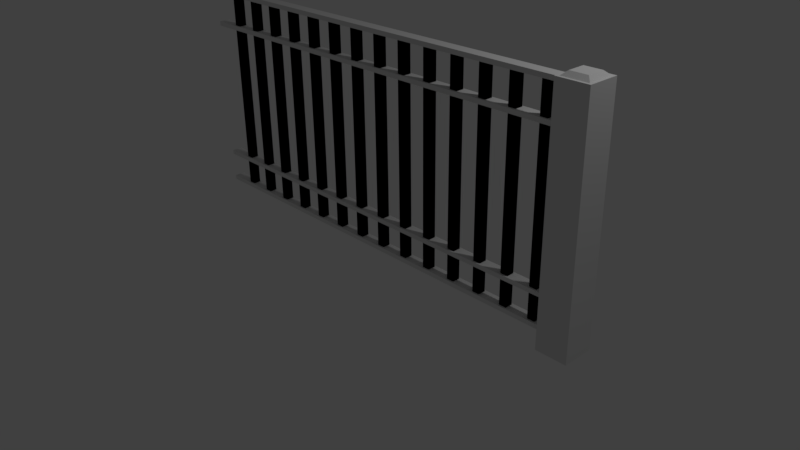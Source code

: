 # Source: fence.blend  (saved by Blender 2.77.0; exported with 4.5.12 LTS)
import bpy
from mathutils import Matrix  # noqa: F401  (used for matrix-valued properties, if any)

bpy.ops.wm.read_factory_settings(use_empty=True)
scene = bpy.context.scene
scene.name = 'Scene'

# ---- collections
col_collection_1 = bpy.data.collections.new('Collection 1'); scene.collection.children.link(col_collection_1)

# ---- materials (node trees are filled in below, after node groups)
mat_material = bpy.data.materials.new('Material')
mat_material.alpha_threshold = 0.0
mat_material.use_transparent_shadow = False
mat_material.roughness = 0.5
mat_material.line_color = (0.0, 0.0, 0.0, 1.0)

# ---- material node trees

# ---- world
world_world = bpy.data.worlds.new('World'); scene.world = world_world
world_world.color = (0.05088, 0.05088, 0.05088)
world_world.use_sun_shadow = False
world_world.sun_shadow_jitter_overblur = 0.0
world_world.cycles.sampling_method = 'MANUAL'

# ---- cameras
cam_camera = bpy.data.cameras.new('Camera')
cam_camera.clip_end = 100.0
cam_camera.lens = 35.0
cam_camera.sensor_width = 32.0
cam_camera.sensor_height = 18.0
cam_camera.ortho_scale = 7.314
cam_camera.dof.focus_distance = 0.0
cam_camera.dof.aperture_fstop = 128.0

# ---- lights
light_lamp = bpy.data.lights.new('Lamp', 'POINT')
light_lamp.transmission_factor = 0.0
light_lamp.cutoff_distance = 30.0
light_lamp.energy = 100.0
light_lamp.shadow_buffer_clip_start = 1.001
light_lamp.shadow_soft_size = 0.1
light_lamp.shadow_maximum_resolution = 0.006
light_lamp.use_absolute_resolution = True

# ---- meshes
me_cube = bpy.data.meshes.new('Cube')
me_cube.from_pydata([(0.25, 0.05, 2.929), (0.25, 0.05, 0.1851), (0.25, -0.05, 2.929), (0.25, -0.05, 0.1851), (0.15, 0.05, 2.929), (0.15, 0.05, 0.1851), (0.15, -0.05, 2.929), (0.15, -0.05, 0.1851), (-0.15, 0.05, 2.929), (-0.15, 0.05, 0.1851), (-0.15, -0.05, 2.929), (-0.15, -0.05, 0.1851), (-0.25, 0.05, 2.929), (-0.25, 0.05, 0.1851), (-0.25, -0.05, 2.929), (-0.25, -0.05, 0.1851), (0.15, -0.05, 0.1851), (0.15, -0.05, 2.929), (0.15, 0.05, 0.1851), (0.15, 0.05, 2.929), (0.25, -0.05, 0.1851), (0.25, -0.05, 2.929), (0.25, 0.05, 0.1851), (0.25, 0.05, 2.929), (0.25, 0.05, 2.929), (0.25, 0.05, 0.1851), (0.25, -0.05, 2.929), (0.25, -0.05, 0.1851), (0.15, 0.05, 2.929), (0.15, 0.05, 0.1851), (0.15, -0.05, 2.929), (0.15, -0.05, 0.1851), (-1.45, -0.05, 0.1851), (-1.45, -0.05, 2.929), (-1.45, 0.05, 0.1851), (-1.45, 0.05, 2.929), (-1.35, -0.05, 0.1851), (-1.35, -0.05, 2.929), (-1.35, 0.05, 0.1851), (-1.35, 0.05, 2.929), (-1.35, 0.05, 2.929), (-1.35, 0.05, 0.1851), (-1.35, -0.05, 2.929), (-1.35, -0.05, 0.1851), (-1.45, 0.05, 2.929), (-1.45, 0.05, 0.1851), (-1.45, -0.05, 2.929), (-1.45, -0.05, 0.1851), (-1.85, -0.05, 0.1851), (-1.85, -0.05, 2.929), (-1.85, 0.05, 0.1851), (-1.85, 0.05, 2.929), (-1.75, -0.05, 0.1851), (-1.75, -0.05, 2.929), (-1.75, 0.05, 0.1851), (-1.75, 0.05, 2.929), (-1.45, -0.05, 0.1851), (-1.45, -0.05, 2.929), (-1.45, 0.05, 0.1851), (-1.45, 0.05, 2.929), (-1.35, -0.05, 0.1851), (-1.35, -0.05, 2.929), (-1.35, 0.05, 0.1851), (-1.35, 0.05, 2.929), (-1.75, 0.05, 2.929), (-1.75, 0.05, 0.1851), (-1.75, -0.05, 2.929), (-1.75, -0.05, 0.1851), (-1.85, 0.05, 2.929), (-1.85, 0.05, 0.1851), (-1.85, -0.05, 2.929), (-1.85, -0.05, 0.1851), (-2.65, -0.05, 0.1851), (-2.65, -0.05, 2.929), (-2.65, 0.05, 0.1851), (-2.65, 0.05, 2.929), (-2.55, -0.05, 0.1851), (-2.55, -0.05, 2.929), (-2.55, 0.05, 0.1851), (-2.55, 0.05, 2.929), (-2.15, 0.05, 2.929), (-2.15, 0.05, 0.1851), (-2.15, -0.05, 2.929), (-2.15, -0.05, 0.1851), (-2.25, 0.05, 2.929), (-2.25, 0.05, 0.1851), (-2.25, -0.05, 2.929), (-2.25, -0.05, 0.1851), (-2.55, 0.05, 2.929), (-2.55, 0.05, 0.1851), (-2.55, -0.05, 2.929), (-2.55, -0.05, 0.1851), (-2.65, 0.05, 2.929), (-2.65, 0.05, 0.1851), (-2.65, -0.05, 2.929), (-2.65, -0.05, 0.1851), (-2.25, -0.05, 0.1851), (-2.25, -0.05, 2.929), (-2.25, 0.05, 0.1851), (-2.25, 0.05, 2.929), (-2.15, -0.05, 0.1851), (-2.15, -0.05, 2.929), (-2.15, 0.05, 0.1851), (-2.15, 0.05, 2.929), (-2.15, 0.05, 2.929), (-2.15, 0.05, 0.1851), (-2.15, -0.05, 2.929), (-2.15, -0.05, 0.1851), (-2.25, 0.05, 2.929), (-2.25, 0.05, 0.1851), (-2.25, -0.05, 2.929), (-2.25, -0.05, 0.1851), (2.798, -0.2017, 0.0), (2.798, -0.2017, 3.0), (2.798, 0.2017, 0.0), (2.798, 0.2017, 3.0), (3.202, -0.2017, 0.0), (3.202, -0.2017, 3.0), (3.202, 0.2017, 0.0), (3.202, 0.2017, 3.0), (-0.15, 0.05, 2.929), (-0.15, 0.05, 0.1851), (-0.15, -0.05, 2.929), (-0.15, -0.05, 0.1851), (-0.25, 0.05, 2.929), (-0.25, 0.05, 0.1851), (-0.25, -0.05, 2.929), (-0.25, -0.05, 0.1851), (-1.05, -0.05, 0.1851), (-1.05, -0.05, 2.929), (-1.05, 0.05, 0.1851), (-1.05, 0.05, 2.929), (-0.95, -0.05, 0.1851), (-0.95, -0.05, 2.929), (-0.95, 0.05, 0.1851), (-0.95, 0.05, 2.929), (-0.55, 0.05, 2.929), (-0.55, 0.05, 0.1851), (-0.55, -0.05, 2.929), (-0.55, -0.05, 0.1851), (-0.65, 0.05, 2.929), (-0.65, 0.05, 0.1851), (-0.65, -0.05, 2.929), (-0.65, -0.05, 0.1851), (-0.95, 0.05, 2.929), (-0.95, 0.05, 0.1851), (-0.95, -0.05, 2.929), (-0.95, -0.05, 0.1851), (-1.05, 0.05, 2.929), (-1.05, 0.05, 0.1851), (-1.05, -0.05, 2.929), (-1.05, -0.05, 0.1851), (-0.65, -0.05, 0.1851), (-0.65, -0.05, 2.929), (-0.65, 0.05, 0.1851), (-0.65, 0.05, 2.929), (-0.55, -0.05, 0.1851), (-0.55, -0.05, 2.929), (-0.55, 0.05, 0.1851), (-0.55, 0.05, 2.929), (-0.55, 0.05, 2.929), (-0.55, 0.05, 0.1851), (-0.55, -0.05, 2.929), (-0.55, -0.05, 0.1851), (-0.65, 0.05, 2.929), (-0.65, 0.05, 0.1851), (-0.65, -0.05, 2.929), (-0.65, -0.05, 0.1851), (1.75, -0.05, 0.1851), (1.75, -0.05, 2.929), (1.75, 0.05, 0.1851), (1.75, 0.05, 2.929), (1.85, -0.05, 0.1851), (1.85, -0.05, 2.929), (1.85, 0.05, 0.1851), (1.85, 0.05, 2.929), (1.85, 0.05, 2.929), (1.85, 0.05, 0.1851), (1.85, -0.05, 2.929), (1.85, -0.05, 0.1851), (1.75, 0.05, 2.929), (1.75, 0.05, 0.1851), (1.75, -0.05, 2.929), (1.75, -0.05, 0.1851), (1.35, -0.05, 0.1851), (1.35, -0.05, 2.929), (1.35, 0.05, 0.1851), (1.35, 0.05, 2.929), (1.45, -0.05, 0.1851), (1.45, -0.05, 2.929), (1.45, 0.05, 0.1851), (1.45, 0.05, 2.929), (1.75, -0.05, 0.1851), (1.75, -0.05, 2.929), (1.75, 0.05, 0.1851), (1.75, 0.05, 2.929), (1.85, -0.05, 0.1851), (1.85, -0.05, 2.929), (1.85, 0.05, 0.1851), (1.85, 0.05, 2.929), (1.45, 0.05, 2.929), (1.45, 0.05, 0.1851), (1.45, -0.05, 2.929), (1.45, -0.05, 0.1851), (1.35, 0.05, 2.929), (1.35, 0.05, 0.1851), (1.35, -0.05, 2.929), (1.35, -0.05, 0.1851), (0.55, -0.05, 0.1851), (0.55, -0.05, 2.929), (0.55, 0.05, 0.1851), (0.55, 0.05, 2.929), (0.65, -0.05, 0.1851), (0.65, -0.05, 2.929), (0.65, 0.05, 0.1851), (0.65, 0.05, 2.929), (1.05, 0.05, 2.929), (1.05, 0.05, 0.1851), (1.05, -0.05, 2.929), (1.05, -0.05, 0.1851), (0.95, 0.05, 2.929), (0.95, 0.05, 0.1851), (0.95, -0.05, 2.929), (0.95, -0.05, 0.1851), (0.65, 0.05, 2.929), (0.65, 0.05, 0.1851), (0.65, -0.05, 2.929), (0.65, -0.05, 0.1851), (0.55, 0.05, 2.929), (0.55, 0.05, 0.1851), (0.55, -0.05, 2.929), (0.55, -0.05, 0.1851), (0.95, -0.05, 0.1851), (0.95, -0.05, 2.929), (0.95, 0.05, 0.1851), (0.95, 0.05, 2.929), (1.05, -0.05, 0.1851), (1.05, -0.05, 2.929), (1.05, 0.05, 0.1851), (1.05, 0.05, 2.929), (1.05, 0.05, 2.929), (1.05, 0.05, 0.1851), (1.05, -0.05, 2.929), (1.05, -0.05, 0.1851), (0.95, 0.05, 2.929), (0.95, 0.05, 0.1851), (0.95, -0.05, 2.929), (0.95, -0.05, 0.1851), (2.15, -0.05, 0.1851), (2.15, -0.05, 2.929), (2.15, 0.05, 0.1851), (2.15, 0.05, 2.929), (2.25, -0.05, 0.1851), (2.25, -0.05, 2.929), (2.25, 0.05, 0.1851), (2.25, 0.05, 2.929), (2.65, 0.05, 2.929), (2.65, 0.05, 0.1851), (2.65, -0.05, 2.929), (2.65, -0.05, 0.1851), (2.55, 0.05, 2.929), (2.55, 0.05, 0.1851), (2.55, -0.05, 2.929), (2.55, -0.05, 0.1851), (2.25, 0.05, 2.929), (2.25, 0.05, 0.1851), (2.25, -0.05, 2.929), (2.25, -0.05, 0.1851), (2.15, 0.05, 2.929), (2.15, 0.05, 0.1851), (2.15, -0.05, 2.929), (2.15, -0.05, 0.1851), (2.55, -0.05, 0.1851), (2.55, -0.05, 2.929), (2.55, 0.05, 0.1851), (2.55, 0.05, 2.929), (2.65, -0.05, 0.1851), (2.65, -0.05, 2.929), (2.65, 0.05, 0.1851), (2.65, 0.05, 2.929), (2.65, 0.05, 2.929), (2.65, 0.05, 0.1851), (2.65, -0.05, 2.929), (2.65, -0.05, 0.1851), (2.55, 0.05, 2.929), (2.55, 0.05, 0.1851), (2.55, -0.05, 2.929), (2.55, -0.05, 0.1851), (-3.0, -0.07417, 2.901), (-3.0, -0.07417, 2.958), (-3.0, 0.07417, 2.901), (-3.0, 0.07417, 2.958), (3.0, -0.07417, 2.901), (3.0, -0.07417, 2.958), (3.0, 0.07417, 2.901), (3.0, 0.07417, 2.958), (-3.0, -0.07417, 2.454), (-3.0, -0.07417, 2.512), (-3.0, 0.07417, 2.454), (-3.0, 0.07417, 2.512), (3.0, -0.07417, 2.454), (3.0, -0.07417, 2.512), (3.0, 0.07417, 2.454), (3.0, 0.07417, 2.512), (-3.0, -0.07417, 0.1544), (-3.0, -0.07417, 0.2118), (-3.0, 0.07417, 0.1544), (-3.0, 0.07417, 0.2118), (3.0, -0.07417, 0.1544), (3.0, -0.07417, 0.2118), (3.0, 0.07417, 0.1544), (3.0, 0.07417, 0.2118), (-3.0, -0.07417, 0.5544), (-3.0, -0.07417, 0.6118), (-3.0, 0.07417, 0.5544), (-3.0, 0.07417, 0.6118), (3.0, -0.07417, 0.5544), (3.0, -0.07417, 0.6118), (3.0, 0.07417, 0.5544), (3.0, 0.07417, 0.6118), (2.819, -0.1808, 2.989), (2.889, -0.1105, 3.051), (2.819, 0.1808, 2.989), (2.889, 0.1105, 3.051), (3.181, -0.1808, 2.989), (3.111, -0.1105, 3.051), (3.181, 0.1808, 2.989), (3.111, 0.1105, 3.051)], [], [(0, 2, 3, 1), (4, 0, 1, 5), (2, 6, 7, 3), (120, 122, 123, 121), (127, 125, 121, 123), (23, 21, 20, 22), (10, 14, 15, 11), (4, 6, 2, 0), (15, 13, 9, 11), (14, 12, 13, 15), (16, 18, 22, 20), (21, 17, 16, 20), (26, 30, 31, 27), (8, 10, 11, 9), (30, 28, 29, 31), (12, 8, 9, 13), (28, 24, 25, 29), (131, 129, 133, 135), (19, 17, 21, 23), (28, 30, 26, 24), (75, 73, 77, 79), (35, 39, 38, 34), (32, 34, 38, 36), (35, 33, 37, 39), (51, 55, 54, 50), (44, 46, 42, 40), (37, 33, 32, 36), (42, 46, 47, 43), (46, 44, 45, 47), (33, 35, 34, 32), (47, 45, 41, 43), (55, 53, 52, 54), (49, 51, 50, 48), (53, 49, 48, 52), (40, 42, 43, 41), (48, 50, 54, 52), (59, 57, 61, 63), (56, 58, 62, 60), (71, 69, 65, 67), (59, 63, 62, 58), (63, 61, 60, 62), (64, 66, 67, 65), (61, 57, 56, 60), (68, 70, 66, 64), (66, 70, 71, 67), (68, 64, 65, 69), (82, 86, 87, 83), (73, 75, 74, 72), (75, 79, 78, 74), (79, 77, 76, 78), (77, 73, 72, 76), (72, 74, 78, 76), (87, 85, 81, 83), (86, 84, 85, 87), (80, 82, 83, 81), (84, 86, 82, 80), (84, 80, 81, 85), (124, 126, 122, 120), (90, 94, 95, 91), (94, 92, 93, 95), (92, 94, 90, 88), (95, 93, 89, 91), (88, 90, 91, 89), (103, 101, 100, 102), (97, 99, 98, 96), (101, 97, 96, 100), (99, 103, 102, 98), (96, 98, 102, 100), (106, 110, 111, 107), (110, 108, 109, 111), (108, 110, 106, 104), (111, 109, 105, 107), (104, 106, 107, 105), (99, 97, 101, 103), (113, 115, 114, 112), (115, 119, 118, 114), (119, 117, 116, 118), (117, 113, 112, 116), (112, 114, 118, 116), (57, 59, 58, 56), (44, 40, 41, 45), (31, 29, 25, 27), (108, 104, 105, 109), (7, 5, 1, 3), (92, 88, 89, 93), (70, 68, 69, 71), (51, 49, 53, 55), (39, 37, 36, 38), (115, 113, 117, 119), (17, 19, 18, 16), (122, 126, 127, 123), (124, 120, 121, 125), (138, 142, 143, 139), (129, 131, 130, 128), (131, 135, 134, 130), (135, 133, 132, 134), (133, 129, 128, 132), (128, 130, 134, 132), (143, 141, 137, 139), (142, 140, 141, 143), (136, 138, 139, 137), (140, 142, 138, 136), (140, 136, 137, 141), (146, 150, 151, 147), (150, 148, 149, 151), (148, 150, 146, 144), (151, 149, 145, 147), (144, 146, 147, 145), (159, 157, 156, 158), (153, 155, 154, 152), (157, 153, 152, 156), (155, 159, 158, 154), (152, 154, 158, 156), (162, 166, 167, 163), (166, 164, 165, 167), (164, 166, 162, 160), (167, 165, 161, 163), (160, 162, 163, 161), (155, 153, 157, 159), (6, 4, 5, 7), (19, 23, 22, 18), (164, 160, 161, 165), (148, 144, 145, 149), (126, 124, 125, 127), (12, 14, 10, 8), (24, 26, 27, 25), (251, 249, 253, 255), (211, 209, 213, 215), (171, 175, 174, 170), (168, 170, 174, 172), (171, 169, 173, 175), (187, 191, 190, 186), (180, 182, 178, 176), (173, 169, 168, 172), (178, 182, 183, 179), (182, 180, 181, 183), (169, 171, 170, 168), (183, 181, 177, 179), (191, 189, 188, 190), (185, 187, 186, 184), (189, 185, 184, 188), (176, 178, 179, 177), (184, 186, 190, 188), (195, 193, 197, 199), (192, 194, 198, 196), (207, 205, 201, 203), (195, 199, 198, 194), (199, 197, 196, 198), (200, 202, 203, 201), (197, 193, 192, 196), (204, 206, 202, 200), (202, 206, 207, 203), (204, 200, 201, 205), (218, 222, 223, 219), (209, 211, 210, 208), (211, 215, 214, 210), (215, 213, 212, 214), (213, 209, 208, 212), (208, 210, 214, 212), (223, 221, 217, 219), (222, 220, 221, 223), (216, 218, 219, 217), (220, 222, 218, 216), (220, 216, 217, 221), (226, 230, 231, 227), (230, 228, 229, 231), (228, 230, 226, 224), (231, 229, 225, 227), (224, 226, 227, 225), (239, 237, 236, 238), (233, 235, 234, 232), (237, 233, 232, 236), (235, 239, 238, 234), (232, 234, 238, 236), (242, 246, 247, 243), (246, 244, 245, 247), (244, 246, 242, 240), (247, 245, 241, 243), (240, 242, 243, 241), (235, 233, 237, 239), (193, 195, 194, 192), (180, 176, 177, 181), (244, 240, 241, 245), (228, 224, 225, 229), (206, 204, 205, 207), (187, 185, 189, 191), (175, 173, 172, 174), (258, 262, 263, 259), (249, 251, 250, 248), (251, 255, 254, 250), (255, 253, 252, 254), (253, 249, 248, 252), (248, 250, 254, 252), (263, 261, 257, 259), (262, 260, 261, 263), (256, 258, 259, 257), (260, 262, 258, 256), (260, 256, 257, 261), (266, 270, 271, 267), (270, 268, 269, 271), (268, 270, 266, 264), (271, 269, 265, 267), (264, 266, 267, 265), (279, 277, 276, 278), (273, 275, 274, 272), (277, 273, 272, 276), (275, 279, 278, 274), (272, 274, 278, 276), (282, 286, 287, 283), (286, 284, 285, 287), (284, 286, 282, 280), (287, 285, 281, 283), (280, 282, 283, 281), (275, 273, 277, 279), (284, 280, 281, 285), (268, 264, 265, 269), (289, 291, 290, 288), (291, 295, 294, 290), (295, 293, 292, 294), (293, 289, 288, 292), (288, 290, 294, 292), (293, 295, 291, 289), (297, 299, 298, 296), (299, 303, 302, 298), (303, 301, 300, 302), (301, 297, 296, 300), (296, 298, 302, 300), (301, 303, 299, 297), (305, 307, 306, 304), (307, 311, 310, 306), (311, 309, 308, 310), (309, 305, 304, 308), (304, 306, 310, 308), (309, 311, 307, 305), (313, 315, 314, 312), (315, 319, 318, 314), (319, 317, 316, 318), (317, 313, 312, 316), (312, 314, 318, 316), (317, 319, 315, 313), (321, 323, 322, 320), (323, 327, 326, 322), (327, 325, 324, 326), (325, 321, 320, 324), (320, 322, 326, 324), (325, 327, 323, 321)])
_uv = me_cube.uv_layers.new(name='UVMap')
_uv.uv.foreach_set('vector', [0.9716, 0.6913, 0.9639, 0.6913, 0.9639, 0.4728, 0.9716, 0.4728, 0.1686, 0.4992, 0.1763, 0.4992, 0.1763, 0.7176, 0.1686, 0.7176, 0.2302, 0.4931, 0.2379, 0.4931, 0.2379, 0.7116, 0.2302, 0.7116, 0.9716, 0.4585, 0.9639, 0.4585, 0.9639, 0.24, 0.9716, 0.24, 0.2379, 0.9667, 0.2302, 0.9667, 0.2302, 0.9588, 0.2379, 0.9588, 0.9286, 0.4585, 0.9209, 0.4585, 0.9209, 0.24, 0.9286, 0.24, 0.2965, 0.4931, 0.3042, 0.4931, 0.3042, 0.7116, 0.2965, 0.7116, 0.2164, 0.9667, 0.2087, 0.9667, 0.2087, 0.9588, 0.2164, 0.9588, 0.2594, 0.9667, 0.2517, 0.9667, 0.2517, 0.9588, 0.2594, 0.9588, 0.9071, 0.6913, 0.8994, 0.6913, 0.8994, 0.4728, 0.9071, 0.4728, 0.2809, 0.9667, 0.2732, 0.9667, 0.2732, 0.9588, 0.2809, 0.9588, 0.2517, 0.4931, 0.2594, 0.4931, 0.2594, 0.7116, 0.2517, 0.7116, 0.275, 0.4931, 0.2827, 0.4931, 0.2827, 0.7116, 0.275, 0.7116, 0.9716, 0.2257, 0.9639, 0.2257, 0.9639, 0.007165, 0.9716, 0.007165, 0.9071, 0.4585, 0.8994, 0.4585, 0.8994, 0.24, 0.9071, 0.24, 0.4094, 0.4992, 0.4171, 0.4992, 0.4171, 0.7176, 0.4094, 0.7176, 0.1471, 0.4992, 0.1548, 0.4992, 0.1548, 0.7176, 0.1471, 0.7176, 0.9501, 0.991, 0.9424, 0.991, 0.9424, 0.983, 0.9501, 0.983, 0.3669, 0.989, 0.3592, 0.989, 0.3592, 0.9811, 0.3669, 0.9811, 0.6311, 0.9895, 0.6234, 0.9895, 0.6234, 0.9815, 0.6311, 0.9815, 0.6526, 0.9895, 0.6449, 0.9895, 0.6449, 0.9815, 0.6526, 0.9815, 0.7058, 0.24, 0.7135, 0.24, 0.7135, 0.4585, 0.7058, 0.4585, 0.3042, 0.9667, 0.2965, 0.9667, 0.2965, 0.9588, 0.3042, 0.9588, 0.6741, 0.9895, 0.6664, 0.9895, 0.6664, 0.9815, 0.6741, 0.9815, 0.7488, 0.24, 0.7565, 0.24, 0.7565, 0.4585, 0.7488, 0.4585, 0.7143, 0.991, 0.7066, 0.991, 0.7066, 0.983, 0.7143, 0.983, 0.7058, 0.4728, 0.7135, 0.4728, 0.7135, 0.6913, 0.7058, 0.6913, 0.7273, 0.007165, 0.735, 0.007165, 0.735, 0.2257, 0.7273, 0.2257, 0.821, 0.4585, 0.8134, 0.4585, 0.8134, 0.24, 0.821, 0.24, 0.864, 0.2257, 0.8564, 0.2257, 0.8564, 0.007165, 0.864, 0.007165, 0.3257, 0.9667, 0.318, 0.9667, 0.318, 0.9588, 0.3257, 0.9588, 0.9501, 0.9241, 0.9424, 0.9241, 0.9424, 0.7056, 0.9501, 0.7056, 0.9071, 0.2257, 0.8994, 0.2257, 0.8994, 0.007165, 0.9071, 0.007165, 0.6413, 0.007165, 0.649, 0.007165, 0.649, 0.2257, 0.6413, 0.2257, 0.9501, 0.6913, 0.9424, 0.6913, 0.9424, 0.4728, 0.9501, 0.4728, 0.3472, 0.9667, 0.3395, 0.9667, 0.3395, 0.9588, 0.3472, 0.9588, 0.7358, 0.991, 0.7281, 0.991, 0.7281, 0.983, 0.7358, 0.983, 0.3687, 0.9667, 0.361, 0.9667, 0.361, 0.9588, 0.3687, 0.9588, 0.7143, 0.9687, 0.7066, 0.9687, 0.7066, 0.9607, 0.7143, 0.9607, 0.7703, 0.007165, 0.778, 0.007165, 0.778, 0.2257, 0.7703, 0.2257, 0.9501, 0.4585, 0.9424, 0.4585, 0.9424, 0.24, 0.9501, 0.24, 0.9501, 0.2257, 0.9424, 0.2257, 0.9424, 0.007165, 0.9501, 0.007165, 0.7273, 0.4728, 0.735, 0.4728, 0.735, 0.6913, 0.7273, 0.6913, 0.778, 0.991, 0.7703, 0.991, 0.7703, 0.983, 0.778, 0.983, 0.6413, 0.24, 0.649, 0.24, 0.649, 0.4585, 0.6413, 0.4585, 0.7488, 0.007165, 0.7565, 0.007165, 0.7565, 0.2257, 0.7488, 0.2257, 0.6413, 0.4728, 0.649, 0.4728, 0.649, 0.6913, 0.6413, 0.6913, 0.864, 0.4585, 0.8564, 0.4585, 0.8564, 0.24, 0.864, 0.24, 0.2379, 0.9444, 0.2302, 0.9444, 0.2302, 0.726, 0.2379, 0.726, 0.3472, 0.9444, 0.3395, 0.9444, 0.3395, 0.726, 0.3472, 0.726, 0.6628, 0.24, 0.6705, 0.24, 0.6705, 0.4585, 0.6628, 0.4585, 0.7358, 0.9687, 0.7281, 0.9687, 0.7281, 0.9607, 0.7358, 0.9607, 0.778, 0.9687, 0.7703, 0.9687, 0.7703, 0.9607, 0.778, 0.9607, 0.7995, 0.2257, 0.7918, 0.2257, 0.7918, 0.007165, 0.7995, 0.007165, 0.9286, 0.9241, 0.9209, 0.9241, 0.9209, 0.7056, 0.9286, 0.7056, 0.7995, 0.991, 0.7918, 0.991, 0.7918, 0.983, 0.7995, 0.983, 0.606, 0.4585, 0.5983, 0.4585, 0.5983, 0.24, 0.606, 0.24, 0.821, 0.991, 0.8134, 0.991, 0.8134, 0.983, 0.821, 0.983, 0.6628, 0.4728, 0.6705, 0.4728, 0.6705, 0.6913, 0.6628, 0.6913, 0.821, 0.2257, 0.8134, 0.2257, 0.8134, 0.007165, 0.821, 0.007165, 0.8425, 0.991, 0.8349, 0.991, 0.8349, 0.983, 0.8425, 0.983, 0.7995, 0.9687, 0.7918, 0.9687, 0.7918, 0.9607, 0.7995, 0.9607, 0.3042, 0.9444, 0.2965, 0.9444, 0.2965, 0.726, 0.3042, 0.726, 0.4171, 0.9505, 0.4094, 0.9505, 0.4094, 0.732, 0.4171, 0.732, 0.7995, 0.4585, 0.7918, 0.4585, 0.7918, 0.24, 0.7995, 0.24, 0.5983, 0.007165, 0.606, 0.007165, 0.606, 0.2257, 0.5983, 0.2257, 0.6275, 0.2257, 0.6198, 0.2257, 0.6198, 0.007165, 0.6275, 0.007165, 0.821, 0.9687, 0.8134, 0.9687, 0.8134, 0.9607, 0.821, 0.9607, 0.6628, 0.007165, 0.6705, 0.007165, 0.6705, 0.2257, 0.6628, 0.2257, 0.778, 0.6913, 0.7703, 0.6913, 0.7703, 0.4728, 0.778, 0.4728, 0.864, 0.991, 0.8564, 0.991, 0.8564, 0.983, 0.864, 0.983, 0.8425, 0.9687, 0.8349, 0.9687, 0.8349, 0.9607, 0.8425, 0.9607, 0.3956, 0.9505, 0.3879, 0.9505, 0.3879, 0.732, 0.3956, 0.732, 0.8856, 0.991, 0.8779, 0.991, 0.8779, 0.983, 0.8856, 0.983, 0.2535, 0.007165, 0.2845, 0.007165, 0.2845, 0.246, 0.2535, 0.246, 0.2087, 0.007165, 0.2397, 0.007165, 0.2397, 0.246, 0.2087, 0.246, 0.3741, 0.246, 0.3431, 0.246, 0.3431, 0.007165, 0.3741, 0.007165, 0.2983, 0.007165, 0.3293, 0.007165, 0.3293, 0.246, 0.2983, 0.246, 0.5648, 0.9705, 0.5338, 0.9705, 0.5338, 0.9384, 0.5648, 0.9384, 0.8425, 0.6913, 0.8349, 0.6913, 0.8349, 0.4728, 0.8425, 0.4728, 0.7488, 0.4728, 0.7565, 0.4728, 0.7565, 0.6913, 0.7488, 0.6913, 0.864, 0.9687, 0.8564, 0.9687, 0.8564, 0.9607, 0.864, 0.9607, 0.6275, 0.4585, 0.6198, 0.4585, 0.6198, 0.24, 0.6275, 0.24, 0.8856, 0.9687, 0.8779, 0.9687, 0.8779, 0.9607, 0.8856, 0.9607, 0.2594, 0.9444, 0.2517, 0.9444, 0.2517, 0.726, 0.2594, 0.726, 0.8856, 0.9241, 0.8779, 0.9241, 0.8779, 0.7056, 0.8856, 0.7056, 0.9071, 0.991, 0.8994, 0.991, 0.8994, 0.983, 0.9071, 0.983, 0.1866, 0.9505, 0.179, 0.9505, 0.179, 0.732, 0.1866, 0.732, 0.6096, 0.9705, 0.5786, 0.9705, 0.5786, 0.9384, 0.6096, 0.9384, 0.864, 0.9241, 0.8564, 0.9241, 0.8564, 0.7056, 0.864, 0.7056, 0.318, 0.4931, 0.3257, 0.4931, 0.3257, 0.7116, 0.318, 0.7116, 0.4309, 0.4992, 0.4386, 0.4992, 0.4386, 0.7176, 0.4309, 0.7176, 0.3395, 0.4931, 0.3472, 0.4931, 0.3472, 0.7116, 0.3395, 0.7116, 0.8425, 0.9241, 0.8349, 0.9241, 0.8349, 0.7056, 0.8425, 0.7056, 0.2087, 0.726, 0.2164, 0.726, 0.2164, 0.9444, 0.2087, 0.9444, 0.1651, 0.9505, 0.1575, 0.9505, 0.1575, 0.732, 0.1651, 0.732, 0.4823, 0.4992, 0.49, 0.4992, 0.49, 0.7176, 0.4823, 0.7176, 0.563, 0.9928, 0.5553, 0.9928, 0.5553, 0.9849, 0.563, 0.9849, 0.9071, 0.9687, 0.8994, 0.9687, 0.8994, 0.9607, 0.9071, 0.9607, 0.821, 0.9241, 0.8134, 0.9241, 0.8134, 0.7056, 0.821, 0.7056, 0.9931, 0.6913, 0.9854, 0.6913, 0.9854, 0.4728, 0.9931, 0.4728, 0.9286, 0.991, 0.9209, 0.991, 0.9209, 0.983, 0.9286, 0.983, 0.5039, 0.4992, 0.5115, 0.4992, 0.5115, 0.7176, 0.5039, 0.7176, 0.3879, 0.4992, 0.3956, 0.4992, 0.3956, 0.7176, 0.3879, 0.7176, 0.7995, 0.9241, 0.7918, 0.9241, 0.7918, 0.7056, 0.7995, 0.7056, 0.5845, 0.9928, 0.5768, 0.9928, 0.5768, 0.9849, 0.5845, 0.9849, 0.5415, 0.9928, 0.5338, 0.9928, 0.5338, 0.9849, 0.5415, 0.9849, 0.1436, 0.9505, 0.136, 0.9505, 0.136, 0.732, 0.1436, 0.732, 0.9716, 0.9241, 0.9639, 0.9241, 0.9639, 0.7056, 0.9716, 0.7056, 0.778, 0.9241, 0.7703, 0.9241, 0.7703, 0.7056, 0.778, 0.7056, 0.361, 0.4931, 0.3687, 0.4931, 0.3687, 0.7116, 0.361, 0.7116, 0.7058, 0.007165, 0.7135, 0.007165, 0.7135, 0.2257, 0.7058, 0.2257, 0.9286, 0.9687, 0.9209, 0.9687, 0.9209, 0.9607, 0.9286, 0.9607, 0.6843, 0.007165, 0.692, 0.007165, 0.692, 0.2257, 0.6843, 0.2257, 0.7565, 0.9241, 0.7488, 0.9241, 0.7488, 0.7056, 0.7565, 0.7056, 0.4601, 0.9728, 0.4524, 0.9728, 0.4524, 0.9648, 0.4601, 0.9648, 0.01459, 0.9728, 0.006913, 0.9728, 0.006913, 0.9648, 0.01459, 0.9648, 0.9931, 0.2257, 0.9854, 0.2257, 0.9854, 0.007165, 0.9931, 0.007165, 0.4816, 0.9728, 0.4739, 0.9728, 0.4739, 0.9648, 0.4816, 0.9648, 0.735, 0.9241, 0.7273, 0.9241, 0.7273, 0.7056, 0.735, 0.7056, 0.1041, 0.4992, 0.1118, 0.4992, 0.1118, 0.7176, 0.1041, 0.7176, 0.4608, 0.4992, 0.4685, 0.4992, 0.4685, 0.7176, 0.4608, 0.7176, 0.8994, 0.7056, 0.9071, 0.7056, 0.9071, 0.9241, 0.8994, 0.9241, 0.7135, 0.9241, 0.7058, 0.9241, 0.7058, 0.7056, 0.7135, 0.7056, 0.5031, 0.9728, 0.4954, 0.9728, 0.4954, 0.9648, 0.5031, 0.9648, 0.9931, 0.4585, 0.9854, 0.4585, 0.9854, 0.24, 0.9931, 0.24, 0.8856, 0.9464, 0.8779, 0.9464, 0.8779, 0.9384, 0.8856, 0.9384, 0.9501, 0.9464, 0.9424, 0.9464, 0.9424, 0.9384, 0.9501, 0.9384, 0.7273, 0.24, 0.735, 0.24, 0.735, 0.4585, 0.7273, 0.4585, 0.0361, 0.9728, 0.02842, 0.9728, 0.02842, 0.9648, 0.0361, 0.9648, 0.9501, 0.9687, 0.9424, 0.9687, 0.9424, 0.9607, 0.9501, 0.9607, 0.5768, 0.24, 0.5845, 0.24, 0.5845, 0.4585, 0.5768, 0.4585, 0.2164, 0.989, 0.2087, 0.989, 0.2087, 0.9811, 0.2164, 0.9811, 0.02842, 0.4992, 0.0361, 0.4992, 0.0361, 0.7176, 0.02842, 0.7176, 0.05735, 0.4992, 0.06503, 0.4992, 0.06503, 0.7176, 0.05735, 0.7176, 0.821, 0.6913, 0.8134, 0.6913, 0.8134, 0.4728, 0.821, 0.4728, 0.8425, 0.2257, 0.8349, 0.2257, 0.8349, 0.007165, 0.8425, 0.007165, 0.05761, 0.9728, 0.04993, 0.9728, 0.04993, 0.9648, 0.05761, 0.9648, 0.1221, 0.9505, 0.1144, 0.9505, 0.1144, 0.732, 0.1221, 0.732, 0.692, 0.9241, 0.6843, 0.9241, 0.6843, 0.7056, 0.692, 0.7056, 0.5768, 0.007165, 0.5845, 0.007165, 0.5845, 0.2257, 0.5768, 0.2257, 0.1006, 0.9505, 0.09294, 0.9505, 0.09294, 0.732, 0.1006, 0.732, 0.07911, 0.9728, 0.07143, 0.9728, 0.07143, 0.9648, 0.07911, 0.9648, 0.2379, 0.989, 0.2302, 0.989, 0.2302, 0.9811, 0.2379, 0.9811, 0.1006, 0.9728, 0.09294, 0.9728, 0.09294, 0.9648, 0.1006, 0.9648, 0.1221, 0.9728, 0.1144, 0.9728, 0.1144, 0.9648, 0.1221, 0.9648, 0.8349, 0.24, 0.8425, 0.24, 0.8425, 0.4585, 0.8349, 0.4585, 0.4386, 0.9505, 0.4309, 0.9505, 0.4309, 0.732, 0.4386, 0.732, 0.05761, 0.9505, 0.04993, 0.9505, 0.04993, 0.732, 0.05761, 0.732, 0.2087, 0.4931, 0.2164, 0.4931, 0.2164, 0.7116, 0.2087, 0.7116, 0.2594, 0.989, 0.2517, 0.989, 0.2517, 0.9811, 0.2594, 0.9811, 0.5553, 0.007165, 0.563, 0.007165, 0.563, 0.2257, 0.5553, 0.2257, 0.5553, 0.24, 0.563, 0.24, 0.563, 0.4585, 0.5553, 0.4585, 0.5768, 0.4728, 0.5845, 0.4728, 0.5845, 0.6913, 0.5768, 0.6913, 0.6705, 0.9241, 0.6628, 0.9241, 0.6628, 0.7056, 0.6705, 0.7056, 0.1256, 0.4992, 0.1333, 0.4992, 0.1333, 0.7176, 0.1256, 0.7176, 0.0361, 0.9505, 0.02842, 0.9505, 0.02842, 0.732, 0.0361, 0.732, 0.5338, 0.4728, 0.5415, 0.4728, 0.5415, 0.6913, 0.5338, 0.6913, 0.1436, 0.9728, 0.136, 0.9728, 0.136, 0.9648, 0.1436, 0.9648, 0.1651, 0.9728, 0.1575, 0.9728, 0.1575, 0.9648, 0.1651, 0.9648, 0.649, 0.9241, 0.6413, 0.9241, 0.6413, 0.7056, 0.649, 0.7056, 0.01459, 0.9505, 0.006913, 0.9505, 0.006913, 0.732, 0.01459, 0.732, 0.2809, 0.989, 0.2732, 0.989, 0.2732, 0.9811, 0.2809, 0.9811, 0.6843, 0.24, 0.692, 0.24, 0.692, 0.4585, 0.6843, 0.4585, 0.5553, 0.4728, 0.563, 0.4728, 0.563, 0.6913, 0.5553, 0.6913, 0.6275, 0.9241, 0.6198, 0.9241, 0.6198, 0.7056, 0.6275, 0.7056, 0.3024, 0.989, 0.2947, 0.989, 0.2947, 0.9811, 0.3024, 0.9811, 0.1866, 0.9728, 0.179, 0.9728, 0.179, 0.9648, 0.1866, 0.9648, 0.3687, 0.9444, 0.361, 0.9444, 0.361, 0.726, 0.3687, 0.726, 0.9286, 0.6913, 0.9209, 0.6913, 0.9209, 0.4728, 0.9286, 0.4728, 0.606, 0.9241, 0.5983, 0.9241, 0.5983, 0.7056, 0.606, 0.7056, 0.5983, 0.4728, 0.606, 0.4728, 0.606, 0.6913, 0.5983, 0.6913, 0.6843, 0.4728, 0.692, 0.4728, 0.692, 0.6913, 0.6843, 0.6913, 0.3956, 0.9728, 0.3879, 0.9728, 0.3879, 0.9648, 0.3956, 0.9648, 0.6198, 0.4728, 0.6275, 0.4728, 0.6275, 0.6913, 0.6198, 0.6913, 0.5845, 0.9241, 0.5768, 0.9241, 0.5768, 0.7056, 0.5845, 0.7056, 0.3239, 0.989, 0.3162, 0.989, 0.3162, 0.9811, 0.3239, 0.9811, 0.4171, 0.9728, 0.4094, 0.9728, 0.4094, 0.9648, 0.4171, 0.9648, 0.9286, 0.2257, 0.9209, 0.2257, 0.9209, 0.007165, 0.9286, 0.007165, 0.3454, 0.989, 0.3377, 0.989, 0.3377, 0.9811, 0.3454, 0.9811, 0.864, 0.6913, 0.8564, 0.6913, 0.8564, 0.4728, 0.864, 0.4728, 0.8779, 0.007165, 0.8856, 0.007165, 0.8856, 0.2257, 0.8779, 0.2257, 0.006913, 0.4992, 0.01459, 0.4992, 0.01459, 0.7176, 0.006913, 0.7176, 0.08257, 0.4992, 0.09025, 0.4992, 0.09025, 0.7176, 0.08257, 0.7176, 0.563, 0.9241, 0.5553, 0.9241, 0.5553, 0.7056, 0.563, 0.7056, 0.4386, 0.9728, 0.4309, 0.9728, 0.4309, 0.9648, 0.4386, 0.9648, 0.5031, 0.9505, 0.4954, 0.9505, 0.4954, 0.732, 0.5031, 0.732, 0.275, 0.2603, 0.2827, 0.2603, 0.2827, 0.4788, 0.275, 0.4788, 0.7995, 0.6913, 0.7918, 0.6913, 0.7918, 0.4728, 0.7995, 0.4728, 0.3472, 0.4788, 0.3395, 0.4788, 0.3395, 0.2603, 0.3472, 0.2603, 0.3257, 0.9444, 0.318, 0.9444, 0.318, 0.726, 0.3257, 0.726, 0.5338, 0.007165, 0.5415, 0.007165, 0.5415, 0.2257, 0.5338, 0.2257, 0.9071, 0.9464, 0.8994, 0.9464, 0.8994, 0.9384, 0.9071, 0.9384, 0.7143, 0.9464, 0.7066, 0.9464, 0.7066, 0.9384, 0.7143, 0.9384, 0.5415, 0.9241, 0.5338, 0.9241, 0.5338, 0.7056, 0.5415, 0.7056, 0.4816, 0.9505, 0.4739, 0.9505, 0.4739, 0.732, 0.4816, 0.732, 0.864, 0.9464, 0.8564, 0.9464, 0.8564, 0.9384, 0.864, 0.9384, 0.2302, 0.2603, 0.2379, 0.2603, 0.2379, 0.4788, 0.2302, 0.4788, 0.5338, 0.24, 0.5415, 0.24, 0.5415, 0.4585, 0.5338, 0.4585, 0.778, 0.4585, 0.7703, 0.4585, 0.7703, 0.24, 0.778, 0.24, 0.8425, 0.9464, 0.8349, 0.9464, 0.8349, 0.9384, 0.8425, 0.9384, 0.9286, 0.9464, 0.9209, 0.9464, 0.9209, 0.9384, 0.9286, 0.9384, 0.2827, 0.9444, 0.275, 0.9444, 0.275, 0.726, 0.2827, 0.726, 0.4601, 0.9505, 0.4524, 0.9505, 0.4524, 0.732, 0.4601, 0.732, 0.8856, 0.6913, 0.8779, 0.6913, 0.8779, 0.4728, 0.8856, 0.4728, 0.318, 0.2603, 0.3257, 0.2603, 0.3257, 0.4788, 0.318, 0.4788, 0.2535, 0.2603, 0.2612, 0.2603, 0.2612, 0.4788, 0.2535, 0.4788, 0.7358, 0.9464, 0.7281, 0.9464, 0.7281, 0.9384, 0.7358, 0.9384, 0.2965, 0.2603, 0.3042, 0.2603, 0.3042, 0.4788, 0.2965, 0.4788, 0.8856, 0.4585, 0.8779, 0.4585, 0.8779, 0.24, 0.8856, 0.24, 0.821, 0.9464, 0.8134, 0.9464, 0.8134, 0.9384, 0.821, 0.9384, 0.778, 0.9464, 0.7703, 0.9464, 0.7703, 0.9384, 0.778, 0.9384, 0.07911, 0.9505, 0.07143, 0.9505, 0.07143, 0.732, 0.07911, 0.732, 0.7995, 0.9464, 0.7918, 0.9464, 0.7918, 0.9384, 0.7995, 0.9384, 0.2087, 0.2603, 0.2164, 0.2603, 0.2164, 0.4788, 0.2087, 0.4788, 0.3687, 0.4788, 0.361, 0.4788, 0.361, 0.2603, 0.3687, 0.2603, 0.1901, 0.511, 0.1901, 0.4992, 0.1945, 0.4992, 0.1945, 0.511, 0.3879, 0.4848, 0.3879, 0.007165, 0.3923, 0.007165, 0.3923, 0.4848, 0.1901, 0.6155, 0.1901, 0.6037, 0.1945, 0.6037, 0.1945, 0.6155, 0.4835, 0.007165, 0.4835, 0.4848, 0.4791, 0.4848, 0.4791, 0.007165, 0.06875, 0.4848, 0.05735, 0.4848, 0.05735, 0.007165, 0.06875, 0.007165, 0.1582, 0.007165, 0.1696, 0.007165, 0.1696, 0.4848, 0.1582, 0.4848, 0.1901, 0.6417, 0.1901, 0.6299, 0.1945, 0.6299, 0.1945, 0.6417, 0.4061, 0.4848, 0.4061, 0.007165, 0.4106, 0.007165, 0.4106, 0.4848, 0.1901, 0.5371, 0.1901, 0.5253, 0.1945, 0.5253, 0.1945, 0.5371, 0.4652, 0.007165, 0.4652, 0.4848, 0.4608, 0.4848, 0.4608, 0.007165, 0.09397, 0.4848, 0.08257, 0.4848, 0.08257, 0.007165, 0.09397, 0.007165, 0.1835, 0.007165, 0.1948, 0.007165, 0.1948, 0.4848, 0.1835, 0.4848, 0.1901, 0.6678, 0.1901, 0.656, 0.1945, 0.656, 0.1945, 0.6678, 0.4426, 0.4848, 0.4426, 0.007165, 0.447, 0.007165, 0.447, 0.4848, 0.1901, 0.6939, 0.1901, 0.6821, 0.1945, 0.6821, 0.1945, 0.6939, 0.4288, 0.007165, 0.4288, 0.4848, 0.4244, 0.4848, 0.4244, 0.007165, 0.1192, 0.4848, 0.1078, 0.4848, 0.1078, 0.007165, 0.1192, 0.007165, 0.006913, 0.007165, 0.01831, 0.007165, 0.01831, 0.4848, 0.006913, 0.4848, 0.1901, 0.5632, 0.1901, 0.5514, 0.1945, 0.5514, 0.1945, 0.5632, 0.5155, 0.4848, 0.5155, 0.007165, 0.5199, 0.007165, 0.5199, 0.4848, 0.1901, 0.5894, 0.1901, 0.5776, 0.1945, 0.5776, 0.1945, 0.5894, 0.5017, 0.007165, 0.5017, 0.4848, 0.4973, 0.4848, 0.4973, 0.007165, 0.1444, 0.4848, 0.133, 0.4848, 0.133, 0.007165, 0.1444, 0.007165, 0.03213, 0.007165, 0.04353, 0.007165, 0.04353, 0.4848, 0.03213, 0.4848, 0.6704, 0.9616, 0.6874, 0.9616, 0.6928, 0.9672, 0.665, 0.9672, 0.6874, 0.9616, 0.6874, 0.944, 0.6928, 0.9384, 0.6928, 0.9672, 0.6874, 0.944, 0.6704, 0.944, 0.665, 0.9384, 0.6928, 0.9384, 0.6704, 0.944, 0.6704, 0.9616, 0.665, 0.9672, 0.665, 0.9384, 0.6512, 0.9672, 0.6234, 0.9672, 0.6234, 0.9384, 0.6512, 0.9384, 0.6704, 0.944, 0.6874, 0.944, 0.6874, 0.9616, 0.6704, 0.9616])
me_cube.materials.append(mat_material)
me_cube.use_remesh_preserve_volume = False
me_cube.use_remesh_preserve_attributes = False
me_cube.use_mirror_vertex_groups = False
me_cube.update()

# ---- objects
ob_cube = bpy.data.objects.new('Cube', me_cube)
ob_lamp = bpy.data.objects.new('Lamp', light_lamp)
ob_camera = bpy.data.objects.new('Camera', cam_camera)

# ---- transforms, parenting, visibility, modifiers, constraints
ob_cube.location = (0.0, 0.0, 0.0)
ob_cube.lock_rotations_4d = False
ob_cube.empty_display_type = 'ARROWS'
ob_cube.lineart.crease_threshold = 0.0
ob_lamp.location = (4.076, 1.005, 5.904)
ob_lamp.rotation_euler = (0.6503, 0.05522, 1.866)
ob_lamp.lock_rotations_4d = False
ob_lamp.empty_display_type = 'ARROWS'
ob_lamp.color = (0.0, 0.0, 0.0, 0.0)
ob_lamp.lineart.crease_threshold = 0.0
ob_camera.location = (7.481, -6.508, 5.344)
ob_camera.rotation_euler = (1.109, 0.01082, 0.8149)
ob_camera.lock_rotations_4d = False
ob_camera.empty_display_type = 'ARROWS'
ob_camera.color = (0.0, 0.0, 0.0, 0.0)
ob_camera.display_type = 'WIRE'
ob_camera.lineart.crease_threshold = 0.0

# ---- collection membership
col_collection_1.objects.link(ob_cube)
col_collection_1.objects.link(ob_lamp)
col_collection_1.objects.link(ob_camera)

# ---- scene / render settings (as saved in the file)
scene.camera = ob_camera
scene.frame_start = 1; scene.frame_end = 250; scene.frame_set(1)
scene.render.engine = 'BLENDER_EEVEE_NEXT'
scene.render.resolution_percentage = 50
scene.render.dither_intensity = 0.0
scene.cycles.use_denoising = False
scene.cycles.samples = 128
scene.cycles.sampling_pattern = 'TABULATED_SOBOL'
scene.cycles.light_sampling_threshold = 0.0
scene.cycles.use_adaptive_sampling = False
scene.cycles.use_light_tree = False
scene.cycles.blur_glossy = 0.0
scene.cycles.sample_clamp_indirect = 0.0
scene.view_settings.view_transform = 'Standard'
bpy.context.view_layer.update()

